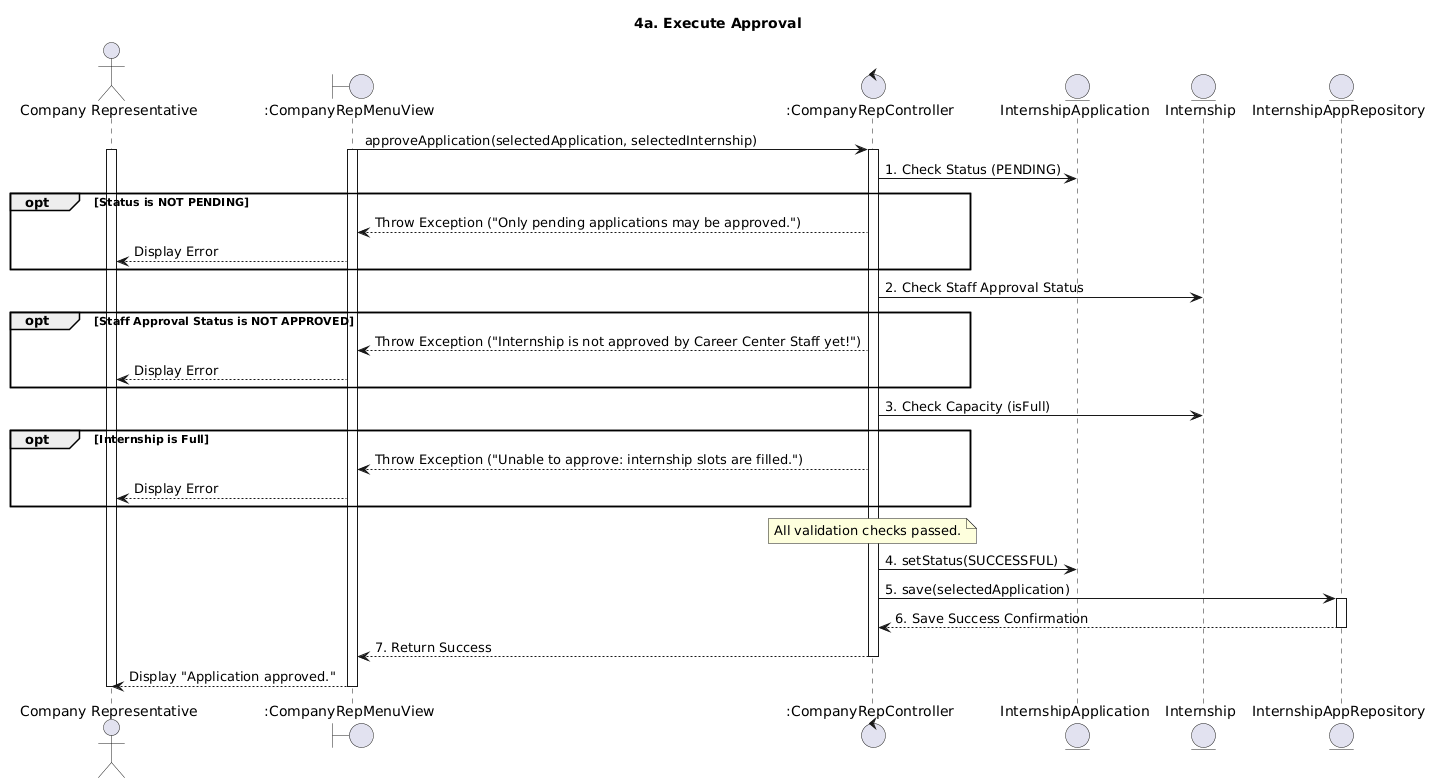

The diagram above was rendered by PlantUML. Its source (embedded in the PNG):
@startuml
title 4a. Execute Approval

actor "Company Representative" as CR
boundary ":CompanyRepMenuView" as View
control ":CompanyRepController" as Controller
entity "InternshipApplication" as AppEntity
entity "Internship" as InternshipEntity
entity "InternshipAppRepository" as AppRepo

View->Controller: approveApplication(selectedApplication, selectedInternship)
activate View
activate CR
activate Controller

Controller->AppEntity: 1. Check Status (PENDING)
opt Status is NOT PENDING
    Controller-->View: Throw Exception ("Only pending applications may be approved.")
    View-->CR: Display Error
end

Controller->InternshipEntity: 2. Check Staff Approval Status
opt Staff Approval Status is NOT APPROVED
    Controller-->View: Throw Exception ("Internship is not approved by Career Center Staff yet!")
    View-->CR: Display Error
end

Controller->InternshipEntity: 3. Check Capacity (isFull)
opt Internship is Full
    Controller-->View: Throw Exception ("Unable to approve: internship slots are filled.")
    View-->CR: Display Error
end

note over Controller: All validation checks passed.

Controller->AppEntity: 4. setStatus(SUCCESSFUL)

Controller->AppRepo: 5. save(selectedApplication)
activate AppRepo
AppRepo-->Controller: 6. Save Success Confirmation
deactivate AppRepo

Controller-->View: 7. Return Success
deactivate Controller
View-->CR: Display "Application approved."

deactivate View
deactivate CR
@enduml